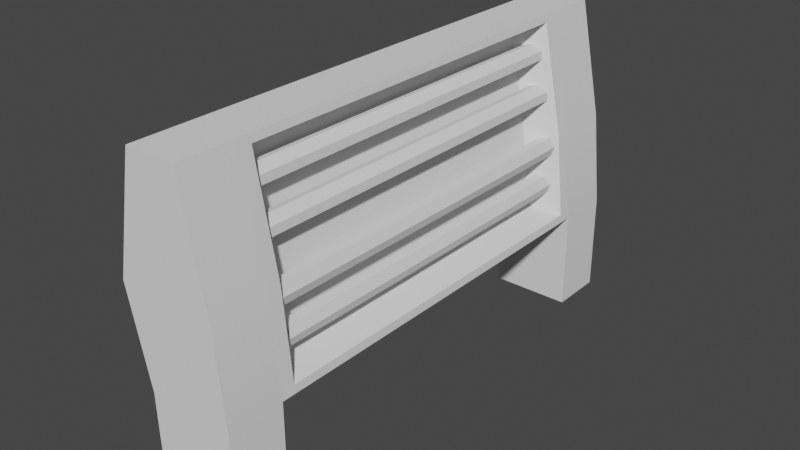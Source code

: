 # Source: BLSPACE.blend  (saved by Blender 3.4.6; exported with 4.5.12 LTS)
import bpy
from mathutils import Matrix  # noqa: F401  (used for matrix-valued properties, if any)

bpy.ops.wm.read_factory_settings(use_empty=True)
scene = bpy.context.scene
scene.name = 'Scene'

# ---- collections
col_collection = bpy.data.collections.new('Collection'); scene.collection.children.link(col_collection)

# ---- node groups
ng_auto_smooth = bpy.data.node_groups.new('Auto Smooth', 'GeometryNodeTree')
_s = ng_auto_smooth.interface.new_socket(name='Geometry', in_out='OUTPUT', socket_type='NodeSocketGeometry')
_s = ng_auto_smooth.interface.new_socket(name='Geometry', in_out='INPUT', socket_type='NodeSocketGeometry')
_s = ng_auto_smooth.interface.new_socket(name='Angle', in_out='INPUT', socket_type='NodeSocketFloat')
_s.subtype = 'ANGLE'
_s.min_value = 0.0
_s.max_value = 3.142
ng_auto_smooth.is_modifier = True
_N = ng_auto_smooth.nodes; _L = ng_auto_smooth.links
n0 = _N.new('NodeGroupOutput'); n0.name = 'Group Output'; n0.location = (480, -100)
n1 = _N.new('NodeGroupInput'); n1.name = 'Group Input'; n1.location = (-420, -300)
n2 = _N.new('NodeGroupInput'); n2.name = 'Group Input.001'; n2.location = (-60, -100)
n3 = _N.new('GeometryNodeSetShadeSmooth'); n3.name = 'Set Shade Smooth'; n3.location = (120, -100)
n3.domain = 'EDGE'
n4 = _N.new('GeometryNodeSetShadeSmooth'); n4.name = 'Set Shade Smooth.001'; n4.location = (300, -100)
n5 = _N.new('GeometryNodeInputMeshEdgeAngle'); n5.name = 'Edge Angle'; n5.location = (-420, -220)
n6 = _N.new('GeometryNodeInputEdgeSmooth'); n6.name = 'Is Edge Smooth'; n6.location = (-60, -160)
n7 = _N.new('GeometryNodeInputShadeSmooth'); n7.name = 'Is Face Smooth'; n7.location = (-240, -340)
n8 = _N.new('FunctionNodeBooleanMath'); n8.name = 'Boolean Math'; n8.location = (-60, -220)
n9 = _N.new('FunctionNodeCompare'); n9.name = 'Compare'; n9.location = (-240, -180)
n9.operation = 'LESS_EQUAL'
_L.new(n5.outputs[0], n9.inputs[0])
_L.new(n4.outputs[0], n0.inputs[0])
_L.new(n1.outputs[1], n9.inputs[1])
_L.new(n9.outputs[0], n8.inputs[0])
_L.new(n7.outputs[0], n8.inputs[1])
_L.new(n2.outputs[0], n3.inputs[0])
_L.new(n6.outputs[0], n3.inputs[1])
_L.new(n3.outputs[0], n4.inputs[0])
_L.new(n8.outputs[0], n3.inputs[2])
n0.is_active_output = True

# ---- world
world_world = bpy.data.worlds.new('World'); scene.world = world_world
world_world.use_nodes = True; world_world.node_tree.nodes.clear()
_N = world_world.node_tree.nodes; _L = world_world.node_tree.links
n0 = _N.new('ShaderNodeOutputWorld'); n0.name = 'World Output'; n0.location = (300, 300)
n1 = _N.new('ShaderNodeBackground'); n1.name = 'Background'; n1.location = (10, 300)
n1.inputs[0].default_value = (0.05088, 0.05088, 0.05088, 1.0)
_L.new(n1.outputs[0], n0.inputs[0])
n0.is_active_output = True
world_world.color = (0.05088, 0.05088, 0.05088)
world_world.use_sun_shadow = False
world_world.sun_shadow_jitter_overblur = 0.0

# ---- meshes
me_plane = bpy.data.meshes.new('Plane')
me_plane.from_pydata([(-0.4997, -5.392, 0.9), (1.212, -5.392, 0.9), (-0.4997, -4.233, 0.9), (1.212, -4.233, 0.9), (-0.4997, 4.251, 0.9), (1.212, 4.251, 0.9), (-0.4997, 5.41, 0.9), (1.212, 5.41, 0.9), (-0.4997, -5.392, 0.7819), (1.212, -5.392, 0.7819), (-0.4997, -4.233, 0.7819), (1.212, -4.233, 0.7819), (-0.4997, 4.251, 0.7819), (1.212, 4.251, 0.7819), (-0.4997, 5.41, 0.7819), (1.212, 5.41, 0.7819), (-0.5571, -4.233, 2.862), (-0.5571, -5.392, 2.862), (1.206, -5.392, 2.862), (1.206, -4.233, 2.862), (-0.5571, 4.251, 2.862), (-0.5571, 5.41, 2.862), (1.206, 4.251, 2.862), (1.206, 5.41, 2.862), (-0.5196, -4.233, 7.215), (-0.5196, -5.392, 7.215), (0.5196, -5.392, 7.215), (0.5196, -4.233, 7.215), (-0.5196, 4.251, 7.215), (-0.5196, 5.41, 7.215), (0.5196, 4.251, 7.215), (0.5196, 5.41, 7.215), (-1.005, -5.392, 4.808), (1.005, -5.392, 4.808), (-1.005, -4.233, 4.808), (-1.005, 4.251, 4.808), (1.005, 4.251, 4.808), (1.005, 5.41, 4.808), (-1.005, 5.41, 4.808), (1.005, -4.233, 4.808), (1.187, -3.944, 3.027), (1.187, 3.962, 3.027), (0.5478, -3.944, 7.051), (0.5478, 3.962, 7.051), (1.0, 3.962, 4.807), (1.0, -3.944, 4.807), (0.6054, -3.538, 3.255), (0.6054, 3.556, 3.255), (0.03154, -3.538, 6.816), (0.03154, 3.556, 6.816), (0.4377, 3.556, 4.803), (0.4377, -3.538, 4.803), (0.9192, 3.903, 3.546), (0.8643, 3.903, 3.911), (0.7483, 3.784, 3.577), (0.6991, 3.784, 3.93), (0.96, 3.903, 3.712), (0.6555, 3.784, 3.745), (0.96, -3.923, 3.712), (0.8643, -3.923, 3.911), (0.6555, -4.042, 3.745), (0.6991, -4.042, 3.93), (0.7483, -4.042, 3.577), (0.9192, -3.923, 3.546), (0.96, -3.923, 4.527), (0.8643, -3.923, 4.726), (0.6555, -4.042, 4.559), (0.6991, -4.042, 4.744), (0.7483, -4.042, 4.392), (0.9192, -3.923, 4.36), (0.96, 4.031, 4.527), (0.8643, 4.031, 4.726), (0.6555, 3.912, 4.559), (0.6991, 3.912, 4.744), (0.7483, 3.912, 4.392), (0.9192, 4.031, 4.36), (0.7402, 3.903, 5.504), (0.5613, 3.903, 5.827), (0.5692, 3.784, 5.473), (0.3999, 3.784, 5.787), (0.7205, 3.903, 5.674), (0.4237, 3.784, 5.598), (0.7205, -3.923, 5.674), (0.5613, -3.923, 5.827), (0.4237, -4.042, 5.598), (0.3999, -4.042, 5.787), (0.5692, -4.042, 5.473), (0.7402, -3.923, 5.504), (0.5366, -3.923, 6.488), (0.3774, -3.923, 6.642), (0.2398, -4.042, 6.413), (0.2161, -4.042, 6.601), (0.3853, -4.042, 6.288), (0.5564, -3.923, 6.318), (0.5366, 4.031, 6.488), (0.3774, 4.031, 6.642), (0.2398, 3.912, 6.413), (0.2161, 3.912, 6.601), (0.3853, 3.912, 6.288), (0.5564, 4.031, 6.318)], [], [(7, 5, 22, 23), (1, 0, 17, 18), (8, 9, 11, 10), (12, 13, 15, 14), (4, 5, 13, 12), (3, 2, 10, 11), (0, 1, 9, 8), (5, 7, 15, 13), (6, 4, 12, 14), (1, 3, 11, 9), (2, 0, 8, 10), (7, 6, 14, 15), (37, 36, 30, 31), (35, 34, 24, 28), (4, 6, 21, 20), (3, 1, 18, 19), (0, 2, 16, 17), (6, 7, 23, 21), (5, 4, 20, 22), (2, 3, 19, 16), (33, 32, 25, 26), (25, 24, 27, 26), (28, 29, 31, 30), (24, 27, 30, 28), (35, 38, 29, 28), (39, 33, 26, 27), (32, 34, 24, 25), (38, 37, 31, 29), (22, 36, 44, 41), (39, 19, 40, 45), (21, 23, 37, 38), (17, 16, 34, 32), (19, 18, 33, 39), (20, 21, 38, 35), (18, 17, 32, 33), (20, 16, 34, 35), (23, 22, 36, 37), (45, 40, 46, 51), (42, 45, 51, 48), (19, 22, 41, 40), (27, 39, 45, 42), (36, 30, 43, 44), (30, 27, 42, 43), (51, 50, 49, 48), (46, 47, 50, 51), (43, 42, 48, 49), (41, 44, 50, 47), (44, 43, 49, 50), (40, 41, 47, 46), (56, 57, 55, 53), (52, 54, 57, 56), (58, 59, 61, 60), (63, 58, 60, 62), (55, 57, 60, 61), (52, 56, 58, 63), (53, 55, 61, 59), (56, 53, 59, 58), (57, 54, 62, 60), (54, 52, 63, 62), (64, 66, 67, 65), (69, 68, 66, 64), (70, 71, 73, 72), (75, 70, 72, 74), (68, 69, 75, 74), (67, 66, 72, 73), (69, 64, 70, 75), (65, 67, 73, 71), (64, 65, 71, 70), (66, 68, 74, 72), (79, 81, 84, 85), (76, 80, 82, 87), (77, 79, 85, 83), (80, 77, 83, 82), (81, 78, 86, 84), (78, 76, 87, 86), (92, 93, 99, 98), (91, 90, 96, 97), (93, 88, 94, 99), (89, 91, 97, 95), (88, 89, 95, 94), (90, 92, 98, 96), (16, 19, 22, 20)])
me_plane.polygons.foreach_set('use_smooth', [True] * 82)
_uv = me_plane.uv_layers.new(name='UVMap')
_uv.uv.foreach_set('vector', [1.0, 1.0, 1.0, 0.0, 1.0, 0.0, 1.0, 1.0, 1.0, 0.0, 0.0, 0.0, 0.0, 0.0, 1.0, 0.0, 0.0, 0.0, 1.0, 0.0, 1.0, 1.0, 0.0, 1.0, 0.0, 0.0, 1.0, 0.0, 1.0, 1.0, 0.0, 1.0, 0.0, 0.0, 1.0, 0.0, 1.0, 0.0, 0.0, 0.0, 1.0, 1.0, 0.0, 1.0, 0.0, 1.0, 1.0, 1.0, 0.0, 0.0, 1.0, 0.0, 1.0, 0.0, 0.0, 0.0, 1.0, 0.0, 1.0, 1.0, 1.0, 1.0, 1.0, 0.0, 0.0, 1.0, 0.0, 0.0, 0.0, 0.0, 0.0, 1.0, 1.0, 0.0, 1.0, 1.0, 1.0, 1.0, 1.0, 0.0, 0.0, 1.0, 0.0, 0.0, 0.0, 0.0, 0.0, 1.0, 1.0, 1.0, 0.0, 1.0, 0.0, 1.0, 1.0, 1.0, 1.0, 1.0, 1.0, 0.0, 1.0, 0.0, 1.0, 1.0, 0.0, 0.0, 0.0, 0.0, 0.0, 0.0, 0.0, 0.0, 0.0, 0.0, 0.0, 1.0, 0.0, 1.0, 0.0, 0.0, 1.0, 1.0, 1.0, 0.0, 1.0, 0.0, 1.0, 1.0, 0.0, 0.0, 0.0, 1.0, 0.0, 1.0, 0.0, 0.0, 0.0, 1.0, 1.0, 1.0, 1.0, 1.0, 0.0, 1.0, 1.0, 0.0, 0.0, 0.0, 0.0, 0.0, 1.0, 0.0, 0.0, 1.0, 1.0, 1.0, 1.0, 1.0, 0.0, 1.0, 1.0, 0.0, 0.0, 0.0, 0.0, 0.0, 1.0, 0.0, 0.0, 0.0, 0.0, 1.0, 1.0, 1.0, 1.0, 0.0, 0.0, 0.0, 0.0, 1.0, 1.0, 1.0, 1.0, 0.0, 0.0, 1.0, 1.0, 1.0, 1.0, 0.0, 0.0, 0.0, 0.0, 0.0, 0.0, 1.0, 0.0, 1.0, 0.0, 0.0, 1.0, 1.0, 1.0, 0.0, 1.0, 0.0, 1.0, 1.0, 0.0, 0.0, 0.0, 1.0, 0.0, 1.0, 0.0, 0.0, 0.0, 1.0, 1.0, 1.0, 1.0, 1.0, 0.0, 1.0, 1.0, 0.0, 1.0, 0.0, 1.0, 0.0, 1.0, 0.0, 1.0, 1.0, 1.0, 1.0, 1.0, 1.0, 1.0, 1.0, 0.0, 1.0, 1.0, 1.0, 1.0, 1.0, 0.0, 1.0, 0.0, 0.0, 0.0, 1.0, 0.0, 1.0, 0.0, 0.0, 1.0, 1.0, 1.0, 0.0, 1.0, 0.0, 1.0, 1.0, 0.0, 0.0, 0.0, 1.0, 0.0, 1.0, 0.0, 0.0, 1.0, 0.0, 0.0, 0.0, 0.0, 0.0, 1.0, 0.0, 0.0, 0.0, 0.0, 0.0, 0.0, 0.0, 0.0, 0.0, 1.0, 1.0, 1.0, 0.0, 1.0, 0.0, 1.0, 1.0, 1.0, 1.0, 1.0, 1.0, 1.0, 1.0, 1.0, 1.0, 1.0, 1.0, 1.0, 1.0, 1.0, 1.0, 1.0, 1.0, 0.0, 0.0, 0.0, 0.0, 0.0, 0.0, 0.0, 0.0, 1.0, 1.0, 1.0, 1.0, 1.0, 1.0, 1.0, 1.0, 1.0, 0.0, 1.0, 0.0, 1.0, 0.0, 1.0, 0.0, 1.0, 0.0, 1.0, 1.0, 1.0, 1.0, 1.0, 0.0, 0.0, 0.0, 0.0, 0.0, 0.0, 0.0, 0.0, 0.0, 0.0, 0.0, 0.0, 0.0, 0.0, 0.0, 0.0, 0.0, 1.0, 0.0, 1.0, 1.0, 1.0, 1.0, 1.0, 0.0, 1.0, 0.0, 1.0, 0.0, 1.0, 0.0, 1.0, 0.0, 1.0, 0.0, 1.0, 0.0, 1.0, 0.0, 1.0, 0.0, 0.0, 0.0, 0.0, 0.0, 0.0, 0.0, 0.0, 0.0, 1.0, 0.0, 1.0, 0.0, 1.0, 0.0, 1.0, 0.0, 1.0, 0.0, 1.0, 0.0, 1.0, 0.0, 1.0, 0.0, 1.0, 0.0, 1.0, 0.0, 1.0, 0.0, 1.0, 0.0, 1.0, 0.0, 1.0, 0.0, 1.0, 0.0, 1.0, 0.0, 1.0, 0.0, 1.0, 0.0, 1.0, 0.0, 1.0, 0.0, 1.0, 0.0, 1.0, 0.0, 1.0, 0.0, 1.0, 0.0, 1.0, 0.0, 1.0, 0.0, 1.0, 0.0, 1.0, 0.0, 1.0, 0.0, 1.0, 0.0, 1.0, 0.0, 1.0, 0.0, 1.0, 0.0, 1.0, 0.0, 1.0, 0.0, 1.0, 0.0, 1.0, 0.0, 1.0, 0.0, 1.0, 0.0, 1.0, 0.0, 1.0, 0.0, 1.0, 0.0, 1.0, 0.0, 1.0, 0.0, 1.0, 0.0, 1.0, 0.0, 1.0, 0.0, 1.0, 0.0, 1.0, 0.0, 1.0, 0.0, 1.0, 0.0, 1.0, 0.0, 1.0, 0.0, 1.0, 0.0, 1.0, 0.0, 1.0, 0.0, 1.0, 0.0, 1.0, 0.0, 1.0, 0.0, 1.0, 0.0, 1.0, 0.0, 1.0, 0.0, 1.0, 0.0, 1.0, 0.0, 1.0, 0.0, 1.0, 0.0, 1.0, 0.0, 1.0, 0.0, 1.0, 0.0, 1.0, 0.0, 1.0, 0.0, 1.0, 0.0, 1.0, 0.0, 1.0, 0.0, 1.0, 0.0, 1.0, 0.0, 1.0, 0.0, 1.0, 0.0, 1.0, 0.0, 1.0, 0.0, 1.0, 0.0, 1.0, 0.0, 1.0, 0.0, 1.0, 0.0, 1.0, 0.0, 1.0, 0.0, 1.0, 0.0, 1.0, 0.0, 1.0, 0.0, 1.0, 0.0, 1.0, 0.0, 1.0, 0.0, 1.0, 0.0, 1.0, 0.0, 1.0, 0.0, 1.0, 0.0, 1.0, 0.0, 1.0, 0.0, 1.0, 0.0, 1.0, 0.0, 1.0, 0.0, 1.0, 0.0, 1.0, 0.0, 1.0, 0.0, 1.0, 0.0, 1.0, 0.0, 1.0, 0.0, 1.0, 0.0, 1.0, 0.0, 1.0, 0.0, 1.0, 0.0, 1.0, 0.0, 1.0, 0.0, 1.0, 0.0, 1.0, 0.0, 1.0, 0.0, 1.0, 0.0, 1.0, 0.0, 1.0, 0.0, 1.0, 0.0, 1.0, 0.0, 1.0, 0.0, 1.0, 0.0, 1.0, 0.0, 1.0, 0.0, 1.0, 0.0, 1.0, 0.0, 1.0, 0.0, 0.0, 0.0, 0.0, 0.0, 1.0, 0.0, 0.0, 0.0])
me_plane.update()

# ---- objects
ob_plane = bpy.data.objects.new('Plane', me_plane)

# ---- transforms, parenting, visibility, modifiers, constraints
ob_plane.location = (0.0, 0.0, 0.0)
_m = ob_plane.modifiers.new('Auto Smooth', 'NODES')
_m.node_group = ng_auto_smooth
_gi = [s.identifier for s in ng_auto_smooth.interface.items_tree if s.item_type == 'SOCKET' and s.in_out == 'INPUT']
_m[_gi[1]] = 0.5236  # Angle

# ---- collection membership
col_collection.objects.link(ob_plane)

# ---- scene / render settings (as saved in the file)
scene.frame_start = 1; scene.frame_end = 250; scene.frame_set(1)
scene.render.engine = 'BLENDER_EEVEE_NEXT'
scene.cycles.sampling_pattern = 'TABULATED_SOBOL'
scene.cycles.use_light_tree = False
scene.view_settings.view_transform = 'Filmic'
bpy.context.view_layer.update()

# ---- added for rendering (the .blend has no active camera and no usable light): camera, sun
cam_auto = bpy.data.cameras.new('AutoCamera')
cam_auto.lens = 50.0
cam_auto.sensor_width = 36.0
cam_auto.clip_end = 1000.0
ob_auto_camera = bpy.data.objects.new('AutoCamera', cam_auto)
scene.collection.objects.link(ob_auto_camera)
ob_auto_camera.location = (11.9159, -14.1663, 13.4488)
ob_auto_camera.rotation_euler = (1.09748, -7.21219e-08, 0.694738)
scene.camera = ob_auto_camera
light_auto_sun = bpy.data.lights.new('AutoSun', 'SUN')
light_auto_sun.energy = 3.0
light_auto_sun.angle = 0.0523599
ob_auto_sun = bpy.data.objects.new('AutoSun', light_auto_sun)
scene.collection.objects.link(ob_auto_sun)
ob_auto_sun.rotation_euler = (0.872665, 0.174533, 0.523599)
bpy.context.view_layer.update()
